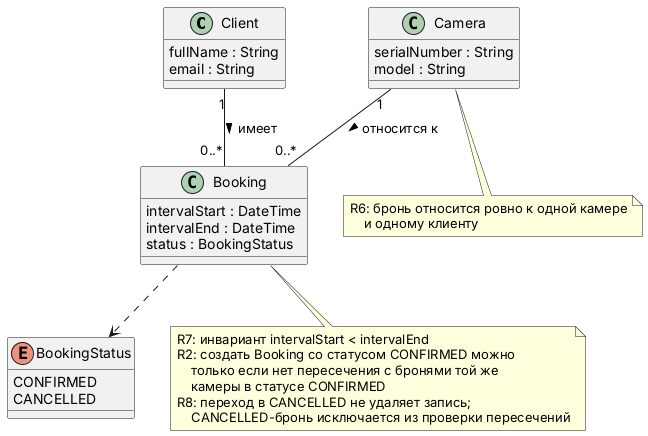

The diagram above was rendered by PlantUML. Its source (embedded in the PNG):
@startuml
skinparam classAttributeIconSize 0

class Client {
  fullName : String
  email : String
}

class Camera {
  serialNumber : String
  model : String
}

class Booking {
  intervalStart : DateTime
  intervalEnd : DateTime
  status : BookingStatus
}

enum BookingStatus {
  CONFIRMED
  CANCELLED
}

Client "1" -- "0..*" Booking : имеет >
Camera "1" -- "0..*" Booking : относится к >

Booking ..> BookingStatus

note bottom of Booking
  R7: инвариант intervalStart < intervalEnd
  R2: создать Booking со статусом CONFIRMED можно
      только если нет пересечения с бронями той же
      камеры в статусе CONFIRMED
  R8: переход в CANCELLED не удаляет запись;
      CANCELLED-бронь исключается из проверки пересечений
end note

note bottom of Camera
  R6: бронь относится ровно к одной камере
      и одному клиенту
end note
@enduml